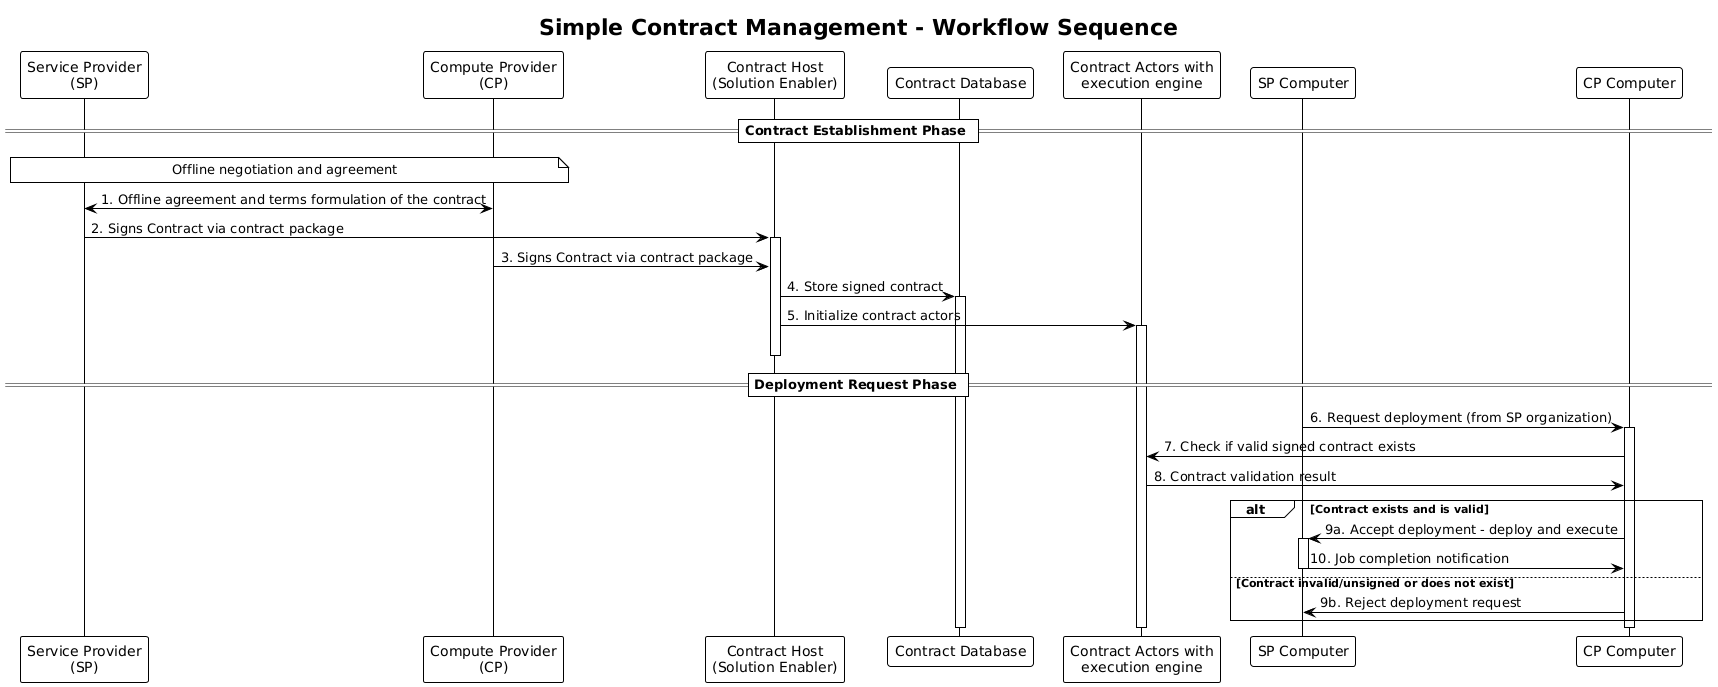

The diagram above was rendered by PlantUML. Its source (embedded in the PNG):
@startuml
!theme plain
skinparam backgroundColor #FFFFFF
skinparam monochrome false
skinparam shadowing false

title Simple Contract Management - Workflow Sequence

participant "Service Provider\n(SP)" as SP
participant "Compute Provider\n(CP)" as CP
participant "Contract Host\n(Solution Enabler)" as ContractHost
participant "Contract Database" as ContractDB
participant "Contract Actors with\nexecution engine" as ContractActors
participant "SP Computer" as SPComputer
participant "CP Computer" as CPComputer

== Contract Establishment Phase ==

note over SP, CP
  Offline negotiation and agreement
end note

SP <-> CP : 1. Offline agreement and terms formulation of the contract

SP -> ContractHost : 2. Signs Contract via contract package
activate ContractHost

CP -> ContractHost : 3. Signs Contract via contract package

ContractHost -> ContractDB : 4. Store signed contract
activate ContractDB

ContractHost -> ContractActors : 5. Initialize contract actors
activate ContractActors

deactivate ContractHost

== Deployment Request Phase ==

SPComputer -> CPComputer : 6. Request deployment (from SP organization)
activate CPComputer

CPComputer -> ContractActors : 7. Check if valid signed contract exists
ContractActors -> CPComputer : 8. Contract validation result

alt Contract exists and is valid
    CPComputer -> SPComputer : 9a. Accept deployment - deploy and execute
    activate SPComputer
    
    SPComputer -> CPComputer : 10. Job completion notification
    deactivate SPComputer
    
else Contract invalid/unsigned or does not exist
    CPComputer -> SPComputer : 9b. Reject deployment request
end

deactivate CPComputer
deactivate ContractActors
deactivate ContractDB
@enduml